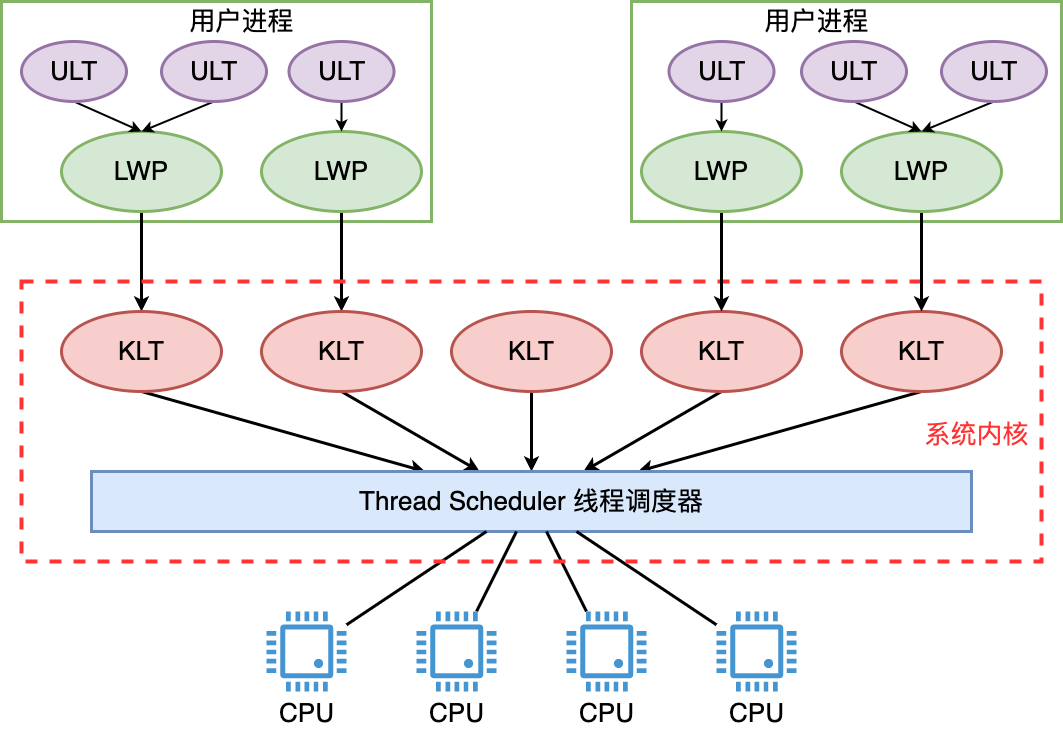

The diagram above was exported from draw.io. Its source (the exported page's mxGraphModel, read from the mxfile embedded in the PNG):
<mxGraphModel dx="2117" dy="924" grid="1" gridSize="10" guides="1" tooltips="1" connect="1" arrows="1" fold="1" page="0" pageScale="1" pageWidth="827" pageHeight="1169" background="#ffffff" math="0" shadow="0">
  <root>
    <mxCell id="0" />
    <mxCell id="1" parent="0" />
    <mxCell id="Q4qM1GMOGK0jwhMsY6AT-8" value="" style="rounded=0;whiteSpace=wrap;html=1;fillColor=none;strokeWidth=3;strokeColor=#82b366;" vertex="1" parent="1">
      <mxGeometry x="-180" y="320" width="430" height="220" as="geometry" />
    </mxCell>
    <mxCell id="Q4qM1GMOGK0jwhMsY6AT-16" style="edgeStyle=orthogonalEdgeStyle;rounded=0;orthogonalLoop=1;jettySize=auto;html=1;strokeWidth=3;" edge="1" parent="1" source="Q4qM1GMOGK0jwhMsY6AT-6" target="Q4qM1GMOGK0jwhMsY6AT-14">
      <mxGeometry relative="1" as="geometry" />
    </mxCell>
    <mxCell id="Q4qM1GMOGK0jwhMsY6AT-6" value="&lt;font style=&quot;font-size: 26px;&quot;&gt;LWP&lt;/font&gt;" style="ellipse;whiteSpace=wrap;html=1;fillColor=#d5e8d4;strokeColor=#82b366;strokeWidth=3;" vertex="1" parent="1">
      <mxGeometry x="-120" y="450" width="160" height="80" as="geometry" />
    </mxCell>
    <mxCell id="Q4qM1GMOGK0jwhMsY6AT-17" style="edgeStyle=orthogonalEdgeStyle;rounded=0;orthogonalLoop=1;jettySize=auto;html=1;entryX=0.5;entryY=0;entryDx=0;entryDy=0;strokeWidth=3;" edge="1" parent="1" source="Q4qM1GMOGK0jwhMsY6AT-7" target="Q4qM1GMOGK0jwhMsY6AT-15">
      <mxGeometry relative="1" as="geometry" />
    </mxCell>
    <mxCell id="Q4qM1GMOGK0jwhMsY6AT-7" value="&lt;font style=&quot;font-size: 26px;&quot;&gt;LWP&lt;/font&gt;" style="ellipse;whiteSpace=wrap;html=1;fillColor=#d5e8d4;strokeColor=#82b366;strokeWidth=3;" vertex="1" parent="1">
      <mxGeometry x="80" y="450" width="160" height="80" as="geometry" />
    </mxCell>
    <mxCell id="Q4qM1GMOGK0jwhMsY6AT-9" value="&lt;font style=&quot;font-size: 26px;&quot;&gt;用户进程&lt;/font&gt;" style="text;html=1;align=center;verticalAlign=middle;resizable=0;points=[];autosize=1;strokeColor=none;fillColor=none;" vertex="1" parent="1">
      <mxGeometry x="-5" y="320" width="130" height="40" as="geometry" />
    </mxCell>
    <mxCell id="Q4qM1GMOGK0jwhMsY6AT-30" style="rounded=0;orthogonalLoop=1;jettySize=auto;html=1;strokeWidth=3;exitX=0.5;exitY=1;exitDx=0;exitDy=0;" edge="1" parent="1" source="Q4qM1GMOGK0jwhMsY6AT-14" target="Q4qM1GMOGK0jwhMsY6AT-27">
      <mxGeometry relative="1" as="geometry" />
    </mxCell>
    <mxCell id="Q4qM1GMOGK0jwhMsY6AT-14" value="&lt;font style=&quot;font-size: 26px;&quot;&gt;KLT&lt;/font&gt;" style="ellipse;whiteSpace=wrap;html=1;fillColor=#f8cecc;strokeColor=#b85450;strokeWidth=3;" vertex="1" parent="1">
      <mxGeometry x="-120" y="630" width="160" height="80" as="geometry" />
    </mxCell>
    <mxCell id="Q4qM1GMOGK0jwhMsY6AT-29" style="rounded=0;orthogonalLoop=1;jettySize=auto;html=1;strokeWidth=3;exitX=0.5;exitY=1;exitDx=0;exitDy=0;" edge="1" parent="1" source="Q4qM1GMOGK0jwhMsY6AT-15" target="Q4qM1GMOGK0jwhMsY6AT-27">
      <mxGeometry relative="1" as="geometry" />
    </mxCell>
    <mxCell id="Q4qM1GMOGK0jwhMsY6AT-15" value="&lt;font style=&quot;font-size: 26px;&quot;&gt;KLT&lt;/font&gt;" style="ellipse;whiteSpace=wrap;html=1;fillColor=#f8cecc;strokeColor=#b85450;strokeWidth=3;" vertex="1" parent="1">
      <mxGeometry x="80" y="630" width="160" height="80" as="geometry" />
    </mxCell>
    <mxCell id="Q4qM1GMOGK0jwhMsY6AT-31" style="rounded=0;orthogonalLoop=1;jettySize=auto;html=1;strokeWidth=3;exitX=0.5;exitY=1;exitDx=0;exitDy=0;" edge="1" parent="1" source="Q4qM1GMOGK0jwhMsY6AT-24" target="Q4qM1GMOGK0jwhMsY6AT-27">
      <mxGeometry relative="1" as="geometry" />
    </mxCell>
    <mxCell id="Q4qM1GMOGK0jwhMsY6AT-24" value="&lt;font style=&quot;font-size: 26px;&quot;&gt;KLT&lt;/font&gt;" style="ellipse;whiteSpace=wrap;html=1;fillColor=#f8cecc;strokeColor=#b85450;strokeWidth=3;" vertex="1" parent="1">
      <mxGeometry x="460" y="630" width="160" height="80" as="geometry" />
    </mxCell>
    <mxCell id="Q4qM1GMOGK0jwhMsY6AT-32" style="rounded=0;orthogonalLoop=1;jettySize=auto;html=1;strokeWidth=3;exitX=0.5;exitY=1;exitDx=0;exitDy=0;" edge="1" parent="1" source="Q4qM1GMOGK0jwhMsY6AT-25" target="Q4qM1GMOGK0jwhMsY6AT-27">
      <mxGeometry relative="1" as="geometry" />
    </mxCell>
    <mxCell id="Q4qM1GMOGK0jwhMsY6AT-25" value="&lt;font style=&quot;font-size: 26px;&quot;&gt;KLT&lt;/font&gt;" style="ellipse;whiteSpace=wrap;html=1;fillColor=#f8cecc;strokeColor=#b85450;strokeWidth=3;" vertex="1" parent="1">
      <mxGeometry x="660" y="630" width="160" height="80" as="geometry" />
    </mxCell>
    <mxCell id="Q4qM1GMOGK0jwhMsY6AT-28" style="rounded=0;orthogonalLoop=1;jettySize=auto;html=1;strokeWidth=3;entryX=0.5;entryY=0;entryDx=0;entryDy=0;" edge="1" parent="1" source="Q4qM1GMOGK0jwhMsY6AT-26" target="Q4qM1GMOGK0jwhMsY6AT-27">
      <mxGeometry relative="1" as="geometry" />
    </mxCell>
    <mxCell id="Q4qM1GMOGK0jwhMsY6AT-26" value="&lt;font style=&quot;font-size: 26px;&quot;&gt;KLT&lt;/font&gt;" style="ellipse;whiteSpace=wrap;html=1;fillColor=#f8cecc;strokeColor=#b85450;strokeWidth=3;" vertex="1" parent="1">
      <mxGeometry x="270" y="630" width="160" height="80" as="geometry" />
    </mxCell>
    <mxCell id="Q4qM1GMOGK0jwhMsY6AT-27" value="&lt;font style=&quot;font-size: 26px;&quot;&gt;Thread Scheduler 线程调度器&lt;/font&gt;" style="rounded=0;whiteSpace=wrap;html=1;fillColor=#dae8fc;strokeColor=#6c8ebf;strokeWidth=3;" vertex="1" parent="1">
      <mxGeometry x="-90" y="790" width="880" height="60" as="geometry" />
    </mxCell>
    <mxCell id="Q4qM1GMOGK0jwhMsY6AT-37" style="rounded=0;orthogonalLoop=1;jettySize=auto;html=1;endArrow=none;endFill=0;strokeWidth=3;" edge="1" parent="1" source="Q4qM1GMOGK0jwhMsY6AT-33" target="Q4qM1GMOGK0jwhMsY6AT-27">
      <mxGeometry relative="1" as="geometry" />
    </mxCell>
    <mxCell id="Q4qM1GMOGK0jwhMsY6AT-33" value="&lt;font style=&quot;font-size: 26px;&quot;&gt;CPU&lt;/font&gt;" style="pointerEvents=1;shadow=0;dashed=0;html=1;strokeColor=none;fillColor=#4495D1;labelPosition=center;verticalLabelPosition=bottom;verticalAlign=top;align=center;outlineConnect=0;shape=mxgraph.veeam.cpu;" vertex="1" parent="1">
      <mxGeometry x="85" y="930" width="80" height="80" as="geometry" />
    </mxCell>
    <mxCell id="Q4qM1GMOGK0jwhMsY6AT-38" style="rounded=0;orthogonalLoop=1;jettySize=auto;html=1;endArrow=none;endFill=0;strokeWidth=3;" edge="1" parent="1" source="Q4qM1GMOGK0jwhMsY6AT-34" target="Q4qM1GMOGK0jwhMsY6AT-27">
      <mxGeometry relative="1" as="geometry" />
    </mxCell>
    <mxCell id="Q4qM1GMOGK0jwhMsY6AT-34" value="&lt;font style=&quot;font-size: 26px;&quot;&gt;CPU&lt;/font&gt;" style="pointerEvents=1;shadow=0;dashed=0;html=1;strokeColor=none;fillColor=#4495D1;labelPosition=center;verticalLabelPosition=bottom;verticalAlign=top;align=center;outlineConnect=0;shape=mxgraph.veeam.cpu;" vertex="1" parent="1">
      <mxGeometry x="235" y="930" width="80" height="80" as="geometry" />
    </mxCell>
    <mxCell id="Q4qM1GMOGK0jwhMsY6AT-39" style="rounded=0;orthogonalLoop=1;jettySize=auto;html=1;endArrow=none;endFill=0;strokeWidth=3;" edge="1" parent="1" source="Q4qM1GMOGK0jwhMsY6AT-35" target="Q4qM1GMOGK0jwhMsY6AT-27">
      <mxGeometry relative="1" as="geometry" />
    </mxCell>
    <mxCell id="Q4qM1GMOGK0jwhMsY6AT-35" value="&lt;font style=&quot;font-size: 26px;&quot;&gt;CPU&lt;/font&gt;" style="pointerEvents=1;shadow=0;dashed=0;html=1;strokeColor=none;fillColor=#4495D1;labelPosition=center;verticalLabelPosition=bottom;verticalAlign=top;align=center;outlineConnect=0;shape=mxgraph.veeam.cpu;" vertex="1" parent="1">
      <mxGeometry x="385" y="930" width="80" height="80" as="geometry" />
    </mxCell>
    <mxCell id="Q4qM1GMOGK0jwhMsY6AT-40" style="rounded=0;orthogonalLoop=1;jettySize=auto;html=1;endArrow=none;endFill=0;strokeWidth=3;" edge="1" parent="1" source="Q4qM1GMOGK0jwhMsY6AT-36" target="Q4qM1GMOGK0jwhMsY6AT-27">
      <mxGeometry relative="1" as="geometry" />
    </mxCell>
    <mxCell id="Q4qM1GMOGK0jwhMsY6AT-36" value="&lt;font style=&quot;font-size: 26px;&quot;&gt;CPU&lt;/font&gt;" style="pointerEvents=1;shadow=0;dashed=0;html=1;strokeColor=none;fillColor=#4495D1;labelPosition=center;verticalLabelPosition=bottom;verticalAlign=top;align=center;outlineConnect=0;shape=mxgraph.veeam.cpu;" vertex="1" parent="1">
      <mxGeometry x="535" y="930" width="80" height="80" as="geometry" />
    </mxCell>
    <mxCell id="Q4qM1GMOGK0jwhMsY6AT-41" value="" style="rounded=0;whiteSpace=wrap;html=1;fillColor=none;strokeWidth=4;dashed=1;strokeColor=#FF3333;" vertex="1" parent="1">
      <mxGeometry x="-160" y="600" width="1020" height="280" as="geometry" />
    </mxCell>
    <mxCell id="Q4qM1GMOGK0jwhMsY6AT-43" value="&lt;font color=&quot;#ff3333&quot; style=&quot;font-size: 26px;&quot;&gt;系统内核&lt;/font&gt;" style="text;html=1;align=center;verticalAlign=middle;resizable=0;points=[];autosize=1;strokeColor=none;fillColor=none;" vertex="1" parent="1">
      <mxGeometry x="730" y="733" width="130" height="40" as="geometry" />
    </mxCell>
    <mxCell id="Q4qM1GMOGK0jwhMsY6AT-46" style="rounded=0;orthogonalLoop=1;jettySize=auto;html=1;entryX=0.5;entryY=0;entryDx=0;entryDy=0;exitX=0.5;exitY=1;exitDx=0;exitDy=0;strokeWidth=2;" edge="1" parent="1" source="Q4qM1GMOGK0jwhMsY6AT-44" target="Q4qM1GMOGK0jwhMsY6AT-6">
      <mxGeometry relative="1" as="geometry" />
    </mxCell>
    <mxCell id="Q4qM1GMOGK0jwhMsY6AT-44" value="&lt;font style=&quot;font-size: 26px;&quot;&gt;ULT&lt;/font&gt;" style="ellipse;whiteSpace=wrap;html=1;fillColor=#e1d5e7;strokeColor=#9673a6;strokeWidth=3;" vertex="1" parent="1">
      <mxGeometry x="-160" y="360" width="105" height="60" as="geometry" />
    </mxCell>
    <mxCell id="Q4qM1GMOGK0jwhMsY6AT-48" style="rounded=0;orthogonalLoop=1;jettySize=auto;html=1;entryX=0.5;entryY=0;entryDx=0;entryDy=0;exitX=0.5;exitY=1;exitDx=0;exitDy=0;strokeWidth=2;" edge="1" parent="1" source="Q4qM1GMOGK0jwhMsY6AT-45" target="Q4qM1GMOGK0jwhMsY6AT-6">
      <mxGeometry relative="1" as="geometry" />
    </mxCell>
    <mxCell id="Q4qM1GMOGK0jwhMsY6AT-45" value="&lt;font style=&quot;font-size: 26px;&quot;&gt;ULT&lt;/font&gt;" style="ellipse;whiteSpace=wrap;html=1;fillColor=#e1d5e7;strokeColor=#9673a6;strokeWidth=3;" vertex="1" parent="1">
      <mxGeometry x="-20" y="360" width="105" height="60" as="geometry" />
    </mxCell>
    <mxCell id="Q4qM1GMOGK0jwhMsY6AT-50" style="edgeStyle=orthogonalEdgeStyle;rounded=0;orthogonalLoop=1;jettySize=auto;html=1;entryX=0.5;entryY=0;entryDx=0;entryDy=0;strokeWidth=2;" edge="1" parent="1" source="Q4qM1GMOGK0jwhMsY6AT-49" target="Q4qM1GMOGK0jwhMsY6AT-7">
      <mxGeometry relative="1" as="geometry" />
    </mxCell>
    <mxCell id="Q4qM1GMOGK0jwhMsY6AT-49" value="&lt;font style=&quot;font-size: 26px;&quot;&gt;ULT&lt;/font&gt;" style="ellipse;whiteSpace=wrap;html=1;fillColor=#e1d5e7;strokeColor=#9673a6;strokeWidth=3;" vertex="1" parent="1">
      <mxGeometry x="107.5" y="360" width="105" height="60" as="geometry" />
    </mxCell>
    <mxCell id="Q4qM1GMOGK0jwhMsY6AT-51" value="" style="rounded=0;whiteSpace=wrap;html=1;fillColor=none;strokeWidth=3;strokeColor=#82b366;" vertex="1" parent="1">
      <mxGeometry x="450" y="320" width="430" height="220" as="geometry" />
    </mxCell>
    <mxCell id="Q4qM1GMOGK0jwhMsY6AT-52" style="edgeStyle=orthogonalEdgeStyle;rounded=0;orthogonalLoop=1;jettySize=auto;html=1;strokeWidth=3;" edge="1" parent="1" source="Q4qM1GMOGK0jwhMsY6AT-53">
      <mxGeometry relative="1" as="geometry">
        <mxPoint x="740" y="630" as="targetPoint" />
      </mxGeometry>
    </mxCell>
    <mxCell id="Q4qM1GMOGK0jwhMsY6AT-53" value="&lt;font style=&quot;font-size: 26px;&quot;&gt;LWP&lt;/font&gt;" style="ellipse;whiteSpace=wrap;html=1;fillColor=#d5e8d4;strokeColor=#82b366;strokeWidth=3;" vertex="1" parent="1">
      <mxGeometry x="660" y="450" width="160" height="80" as="geometry" />
    </mxCell>
    <mxCell id="Q4qM1GMOGK0jwhMsY6AT-54" style="edgeStyle=orthogonalEdgeStyle;rounded=0;orthogonalLoop=1;jettySize=auto;html=1;entryX=0.5;entryY=0;entryDx=0;entryDy=0;strokeWidth=3;" edge="1" parent="1" source="Q4qM1GMOGK0jwhMsY6AT-55">
      <mxGeometry relative="1" as="geometry">
        <mxPoint x="540" y="630" as="targetPoint" />
      </mxGeometry>
    </mxCell>
    <mxCell id="Q4qM1GMOGK0jwhMsY6AT-55" value="&lt;font style=&quot;font-size: 26px;&quot;&gt;LWP&lt;/font&gt;" style="ellipse;whiteSpace=wrap;html=1;fillColor=#d5e8d4;strokeColor=#82b366;strokeWidth=3;" vertex="1" parent="1">
      <mxGeometry x="460" y="450" width="160" height="80" as="geometry" />
    </mxCell>
    <mxCell id="Q4qM1GMOGK0jwhMsY6AT-56" value="&lt;font style=&quot;font-size: 26px;&quot;&gt;用户进程&lt;/font&gt;" style="text;html=1;align=center;verticalAlign=middle;resizable=0;points=[];autosize=1;strokeColor=none;fillColor=none;" vertex="1" parent="1">
      <mxGeometry x="570" y="320" width="130" height="40" as="geometry" />
    </mxCell>
    <mxCell id="Q4qM1GMOGK0jwhMsY6AT-57" style="rounded=0;orthogonalLoop=1;jettySize=auto;html=1;entryX=0.5;entryY=0;entryDx=0;entryDy=0;exitX=0.5;exitY=1;exitDx=0;exitDy=0;strokeWidth=2;" edge="1" parent="1" source="Q4qM1GMOGK0jwhMsY6AT-58" target="Q4qM1GMOGK0jwhMsY6AT-53">
      <mxGeometry relative="1" as="geometry" />
    </mxCell>
    <mxCell id="Q4qM1GMOGK0jwhMsY6AT-58" value="&lt;font style=&quot;font-size: 26px;&quot;&gt;ULT&lt;/font&gt;" style="ellipse;whiteSpace=wrap;html=1;fillColor=#e1d5e7;strokeColor=#9673a6;strokeWidth=3;" vertex="1" parent="1">
      <mxGeometry x="620" y="360" width="105" height="60" as="geometry" />
    </mxCell>
    <mxCell id="Q4qM1GMOGK0jwhMsY6AT-59" style="rounded=0;orthogonalLoop=1;jettySize=auto;html=1;entryX=0.5;entryY=0;entryDx=0;entryDy=0;exitX=0.5;exitY=1;exitDx=0;exitDy=0;strokeWidth=2;" edge="1" parent="1" source="Q4qM1GMOGK0jwhMsY6AT-60" target="Q4qM1GMOGK0jwhMsY6AT-53">
      <mxGeometry relative="1" as="geometry" />
    </mxCell>
    <mxCell id="Q4qM1GMOGK0jwhMsY6AT-60" value="&lt;font style=&quot;font-size: 26px;&quot;&gt;ULT&lt;/font&gt;" style="ellipse;whiteSpace=wrap;html=1;fillColor=#e1d5e7;strokeColor=#9673a6;strokeWidth=3;" vertex="1" parent="1">
      <mxGeometry x="760" y="360" width="105" height="60" as="geometry" />
    </mxCell>
    <mxCell id="Q4qM1GMOGK0jwhMsY6AT-61" style="edgeStyle=orthogonalEdgeStyle;rounded=0;orthogonalLoop=1;jettySize=auto;html=1;entryX=0.5;entryY=0;entryDx=0;entryDy=0;strokeWidth=2;" edge="1" parent="1" source="Q4qM1GMOGK0jwhMsY6AT-62" target="Q4qM1GMOGK0jwhMsY6AT-55">
      <mxGeometry relative="1" as="geometry" />
    </mxCell>
    <mxCell id="Q4qM1GMOGK0jwhMsY6AT-62" value="&lt;font style=&quot;font-size: 26px;&quot;&gt;ULT&lt;/font&gt;" style="ellipse;whiteSpace=wrap;html=1;fillColor=#e1d5e7;strokeColor=#9673a6;strokeWidth=3;" vertex="1" parent="1">
      <mxGeometry x="487.5" y="360" width="105" height="60" as="geometry" />
    </mxCell>
  </root>
</mxGraphModel>